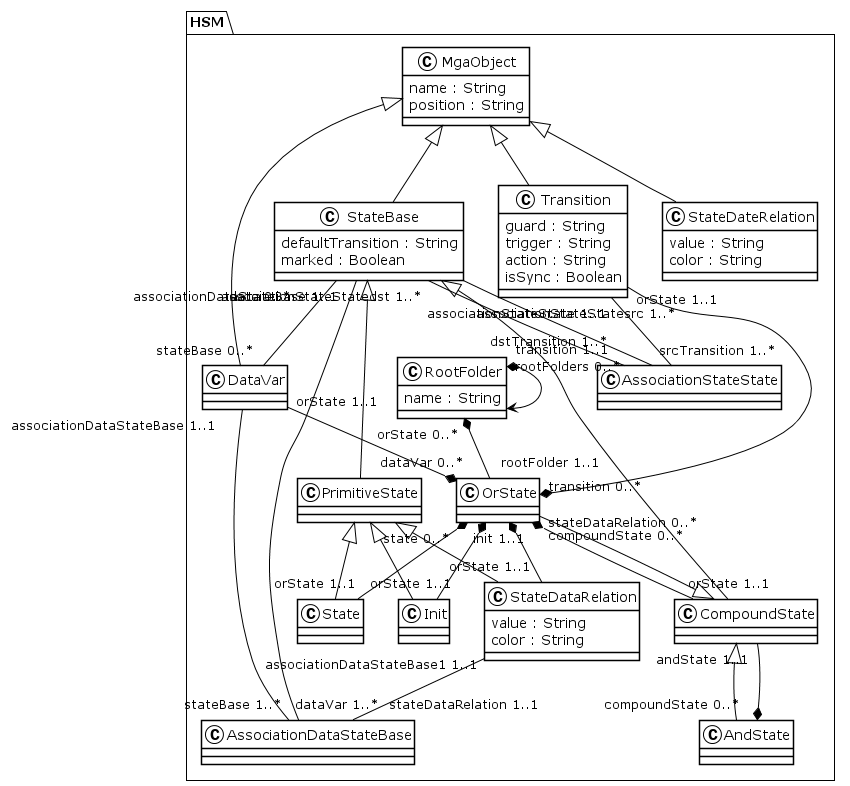

The diagram above was rendered by PlantUML. Its source (embedded in the PNG):
@startuml
!theme plain
package HSM {
class MgaObject {
	 name : String
	 position : String
}
class StateBase {
	 defaultTransition : String
	 marked : Boolean
}
MgaObject <|-- StateBase
StateBase "associationStateStatedst 1..*" -- "dstTransition 1..*" AssociationStateState
StateBase "associationStateStatesrc 1..*" -- "srcTransition 1..*" AssociationStateState
StateBase "data 0..*" -- "stateBase 0..*" DataVar
StateBase "associationDataStateBase 1..1" -- "stateBase 1..*" AssociationDataStateBase
class DataVar {
}
MgaObject <|-- DataVar
DataVar "orState 1..1" --* "dataVar 0..*" OrState
DataVar "associationDataStateBase 1..1" -- "dataVar 1..*" AssociationDataStateBase
class Transition {
	 guard : String
	 trigger : String
	 action : String
	 isSync : Boolean
}
MgaObject <|-- Transition
Transition "orState 1..1" --* "transition 0..*" OrState
Transition "associationStateState 1..1" -- "transition 1..1" AssociationStateState
class StateDateRelation {
	 value : String
	 color : String
}
MgaObject <|-- StateDateRelation
class RootFolder {
	 name : String
}
RootFolder "rootFolders 0..*" *--> RootFolder
RootFolder "orState 0..*" *-- "rootFolder 1..1" OrState
class OrState {
}
CompoundState <|-- OrState
OrState "state 0..*" *-- "orState 1..1" State
OrState "init 1..1" *-- "orState 1..1" Init
OrState "stateDataRelation 0..*" *-- "orState 1..1" StateDataRelation
OrState "compoundState 0..*" *-- "orState 1..1" CompoundState
class AndState {
}
CompoundState <|-- AndState
AndState "compoundState 0..*" *-- "andState 1..1" CompoundState
class CompoundState {
}
StateBase <|-- CompoundState
class PrimitiveState {
}
StateBase <|-- PrimitiveState
class Init {
}
PrimitiveState <|-- Init
class State {
}
PrimitiveState <|-- State
class StateDataRelation {
	 value : String
	 color : String
}
PrimitiveState <|-- StateDataRelation
StateDataRelation "associationDataStateBase1 1..1" -- "stateDataRelation 1..1" AssociationDataStateBase
class AssociationStateState {
}
class AssociationDataStateBase {
}
}
@enduml